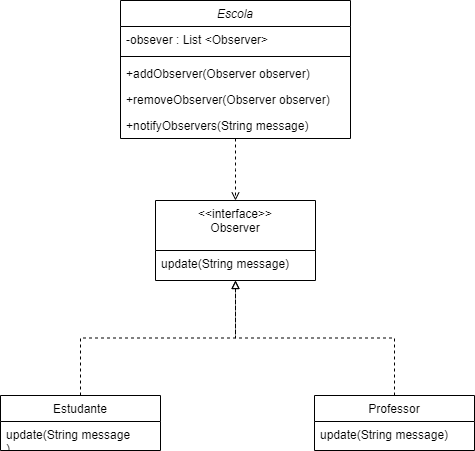

The diagram above was exported from draw.io. Its source (the exported page's mxGraphModel, read from the mxfile embedded in the PNG):
<mxGraphModel dx="1434" dy="763" grid="1" gridSize="10" guides="1" tooltips="1" connect="1" arrows="1" fold="1" page="1" pageScale="1" pageWidth="827" pageHeight="1169" math="0" shadow="0">
  <root>
    <mxCell id="WIyWlLk6GJQsqaUBKTNV-0" />
    <mxCell id="WIyWlLk6GJQsqaUBKTNV-1" parent="WIyWlLk6GJQsqaUBKTNV-0" />
    <mxCell id="zkfFHV4jXpPFQw0GAbJ--0" value="Escola" style="swimlane;fontStyle=2;align=center;verticalAlign=top;childLayout=stackLayout;horizontal=1;startSize=26;horizontalStack=0;resizeParent=1;resizeLast=0;collapsible=1;marginBottom=0;rounded=0;shadow=0;strokeWidth=1;" parent="WIyWlLk6GJQsqaUBKTNV-1" vertex="1">
      <mxGeometry x="220" y="120" width="230" height="138" as="geometry">
        <mxRectangle x="230" y="140" width="160" height="26" as="alternateBounds" />
      </mxGeometry>
    </mxCell>
    <mxCell id="zkfFHV4jXpPFQw0GAbJ--1" value="-obsever : List &lt;Observer&gt;" style="text;align=left;verticalAlign=top;spacingLeft=4;spacingRight=4;overflow=hidden;rotatable=0;points=[[0,0.5],[1,0.5]];portConstraint=eastwest;" parent="zkfFHV4jXpPFQw0GAbJ--0" vertex="1">
      <mxGeometry y="26" width="230" height="26" as="geometry" />
    </mxCell>
    <mxCell id="zkfFHV4jXpPFQw0GAbJ--4" value="" style="line;html=1;strokeWidth=1;align=left;verticalAlign=middle;spacingTop=-1;spacingLeft=3;spacingRight=3;rotatable=0;labelPosition=right;points=[];portConstraint=eastwest;" parent="zkfFHV4jXpPFQw0GAbJ--0" vertex="1">
      <mxGeometry y="52" width="230" height="8" as="geometry" />
    </mxCell>
    <mxCell id="zkfFHV4jXpPFQw0GAbJ--5" value="+addObserver(Observer observer)&#10;" style="text;align=left;verticalAlign=top;spacingLeft=4;spacingRight=4;overflow=hidden;rotatable=0;points=[[0,0.5],[1,0.5]];portConstraint=eastwest;" parent="zkfFHV4jXpPFQw0GAbJ--0" vertex="1">
      <mxGeometry y="60" width="230" height="26" as="geometry" />
    </mxCell>
    <mxCell id="Y20BfwCJuBYNvNDdcToz-0" value="+removeObserver(Observer observer)&#10;" style="text;align=left;verticalAlign=top;spacingLeft=4;spacingRight=4;overflow=hidden;rotatable=0;points=[[0,0.5],[1,0.5]];portConstraint=eastwest;" vertex="1" parent="zkfFHV4jXpPFQw0GAbJ--0">
      <mxGeometry y="86" width="230" height="26" as="geometry" />
    </mxCell>
    <mxCell id="Y20BfwCJuBYNvNDdcToz-1" value="+notifyObservers(String message)&#10;" style="text;align=left;verticalAlign=top;spacingLeft=4;spacingRight=4;overflow=hidden;rotatable=0;points=[[0,0.5],[1,0.5]];portConstraint=eastwest;" vertex="1" parent="zkfFHV4jXpPFQw0GAbJ--0">
      <mxGeometry y="112" width="230" height="26" as="geometry" />
    </mxCell>
    <mxCell id="Y20BfwCJuBYNvNDdcToz-5" style="edgeStyle=orthogonalEdgeStyle;rounded=0;orthogonalLoop=1;jettySize=auto;html=1;entryX=0.5;entryY=1;entryDx=0;entryDy=0;dashed=1;endArrow=block;endFill=0;" edge="1" parent="WIyWlLk6GJQsqaUBKTNV-1" source="zkfFHV4jXpPFQw0GAbJ--6" target="zkfFHV4jXpPFQw0GAbJ--17">
      <mxGeometry relative="1" as="geometry" />
    </mxCell>
    <mxCell id="zkfFHV4jXpPFQw0GAbJ--6" value="Estudante" style="swimlane;fontStyle=0;align=center;verticalAlign=top;childLayout=stackLayout;horizontal=1;startSize=26;horizontalStack=0;resizeParent=1;resizeLast=0;collapsible=1;marginBottom=0;rounded=0;shadow=0;strokeWidth=1;" parent="WIyWlLk6GJQsqaUBKTNV-1" vertex="1">
      <mxGeometry x="100" y="515" width="160" height="55" as="geometry">
        <mxRectangle x="130" y="380" width="160" height="26" as="alternateBounds" />
      </mxGeometry>
    </mxCell>
    <mxCell id="Y20BfwCJuBYNvNDdcToz-2" value="update(String message&#10;)" style="text;align=left;verticalAlign=top;spacingLeft=4;spacingRight=4;overflow=hidden;rotatable=0;points=[[0,0.5],[1,0.5]];portConstraint=eastwest;rounded=0;shadow=0;html=0;" vertex="1" parent="zkfFHV4jXpPFQw0GAbJ--6">
      <mxGeometry y="26" width="160" height="26" as="geometry" />
    </mxCell>
    <mxCell id="Y20BfwCJuBYNvNDdcToz-6" style="edgeStyle=orthogonalEdgeStyle;rounded=0;orthogonalLoop=1;jettySize=auto;html=1;entryX=0.5;entryY=1;entryDx=0;entryDy=0;dashed=1;endArrow=block;endFill=0;" edge="1" parent="WIyWlLk6GJQsqaUBKTNV-1" source="zkfFHV4jXpPFQw0GAbJ--13" target="zkfFHV4jXpPFQw0GAbJ--17">
      <mxGeometry relative="1" as="geometry" />
    </mxCell>
    <mxCell id="zkfFHV4jXpPFQw0GAbJ--13" value="Professor" style="swimlane;fontStyle=0;align=center;verticalAlign=top;childLayout=stackLayout;horizontal=1;startSize=26;horizontalStack=0;resizeParent=1;resizeLast=0;collapsible=1;marginBottom=0;rounded=0;shadow=0;strokeWidth=1;" parent="WIyWlLk6GJQsqaUBKTNV-1" vertex="1">
      <mxGeometry x="414" y="515" width="160" height="55" as="geometry">
        <mxRectangle x="340" y="380" width="170" height="26" as="alternateBounds" />
      </mxGeometry>
    </mxCell>
    <mxCell id="Y20BfwCJuBYNvNDdcToz-3" value="update(String message)" style="text;align=left;verticalAlign=top;spacingLeft=4;spacingRight=4;overflow=hidden;rotatable=0;points=[[0,0.5],[1,0.5]];portConstraint=eastwest;rounded=0;shadow=0;html=0;" vertex="1" parent="zkfFHV4jXpPFQw0GAbJ--13">
      <mxGeometry y="26" width="160" height="26" as="geometry" />
    </mxCell>
    <mxCell id="zkfFHV4jXpPFQw0GAbJ--17" value="&lt;&lt;interface&gt;&gt;&#10;Observer" style="swimlane;fontStyle=0;align=center;verticalAlign=top;childLayout=stackLayout;horizontal=1;startSize=50;horizontalStack=0;resizeParent=1;resizeLast=0;collapsible=1;marginBottom=0;rounded=0;shadow=0;strokeWidth=1;" parent="WIyWlLk6GJQsqaUBKTNV-1" vertex="1">
      <mxGeometry x="255" y="320" width="160" height="80" as="geometry">
        <mxRectangle x="550" y="140" width="160" height="26" as="alternateBounds" />
      </mxGeometry>
    </mxCell>
    <mxCell id="zkfFHV4jXpPFQw0GAbJ--22" value="update(String message)" style="text;align=left;verticalAlign=top;spacingLeft=4;spacingRight=4;overflow=hidden;rotatable=0;points=[[0,0.5],[1,0.5]];portConstraint=eastwest;rounded=0;shadow=0;html=0;" parent="zkfFHV4jXpPFQw0GAbJ--17" vertex="1">
      <mxGeometry y="50" width="160" height="26" as="geometry" />
    </mxCell>
    <mxCell id="zkfFHV4jXpPFQw0GAbJ--26" value="" style="endArrow=open;shadow=0;strokeWidth=1;rounded=0;endFill=1;edgeStyle=elbowEdgeStyle;elbow=vertical;dashed=1;" parent="WIyWlLk6GJQsqaUBKTNV-1" source="zkfFHV4jXpPFQw0GAbJ--0" target="zkfFHV4jXpPFQw0GAbJ--17" edge="1">
      <mxGeometry x="0.5" y="41" relative="1" as="geometry">
        <mxPoint x="380" y="192" as="sourcePoint" />
        <mxPoint x="540" y="192" as="targetPoint" />
        <mxPoint x="-40" y="32" as="offset" />
      </mxGeometry>
    </mxCell>
  </root>
</mxGraphModel>